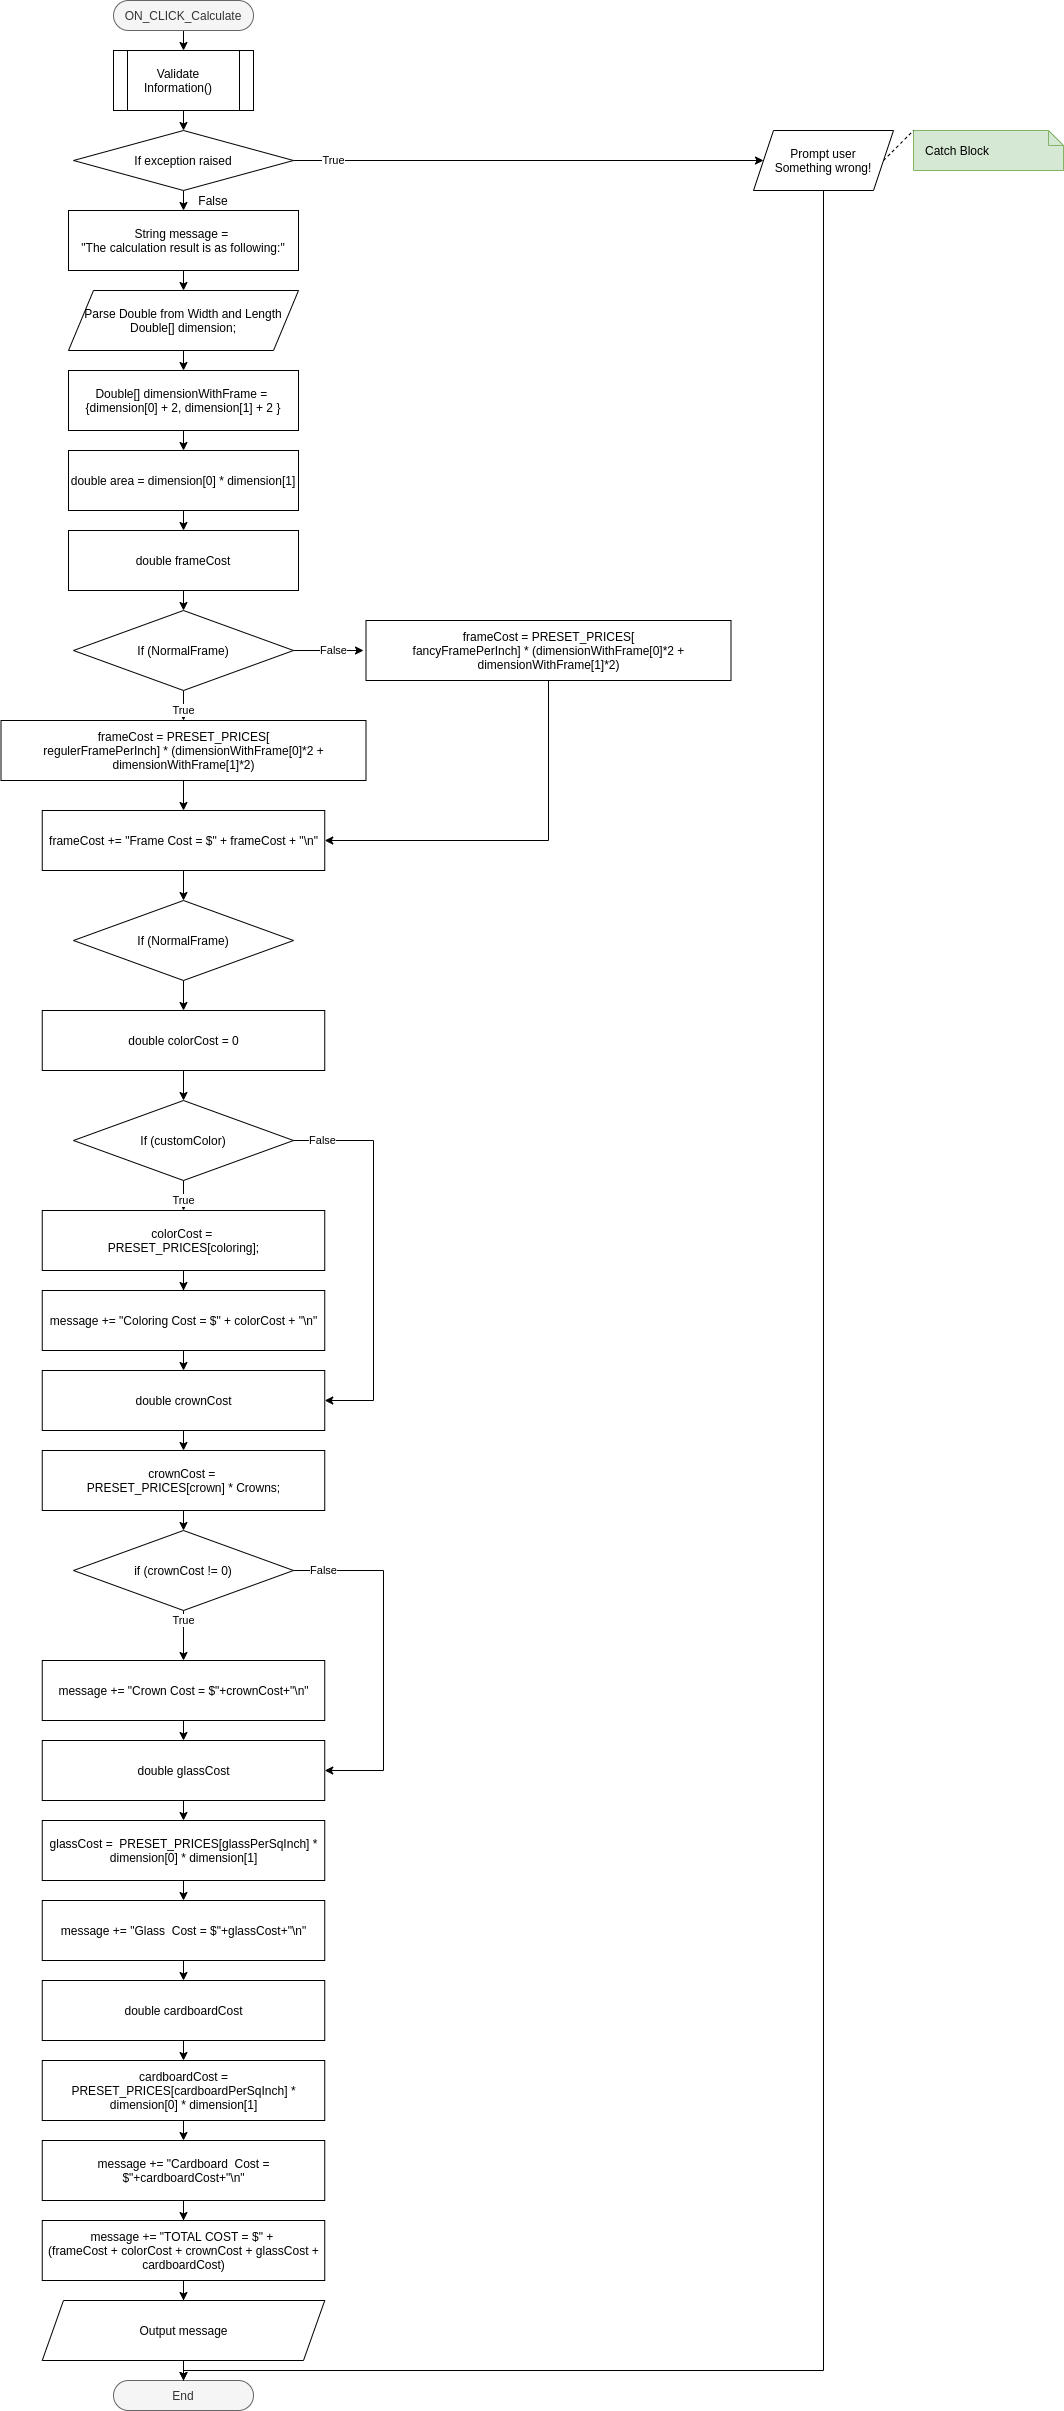

The diagram above was exported from draw.io. Its source (the exported page's mxGraphModel, read from the mxfile embedded in the PNG):
<mxGraphModel dx="13650" dy="8240" grid="1" gridSize="10" guides="1" tooltips="1" connect="1" arrows="1" fold="1" page="1" pageScale="1" pageWidth="850" pageHeight="1100" math="0" shadow="0">
  <root>
    <mxCell id="0" />
    <mxCell id="1" parent="0" />
    <mxCell id="2" style="edgeStyle=orthogonalEdgeStyle;rounded=0;orthogonalLoop=1;jettySize=auto;html=1;exitX=0.5;exitY=1;exitDx=0;exitDy=0;entryX=0.5;entryY=0;entryDx=0;entryDy=0;endArrow=classic;endFill=1;" edge="1" source="3" target="13" parent="1">
      <mxGeometry relative="1" as="geometry">
        <mxPoint x="750" y="120" as="targetPoint" />
      </mxGeometry>
    </mxCell>
    <mxCell id="3" value="ON_CLICK_Calculate" style="rounded=1;whiteSpace=wrap;html=1;arcSize=50;fillColor=#f5f5f5;strokeColor=#666666;fontColor=#333333;" vertex="1" parent="1">
      <mxGeometry x="680" y="60" width="140" height="30" as="geometry" />
    </mxCell>
    <mxCell id="4" style="edgeStyle=orthogonalEdgeStyle;rounded=0;orthogonalLoop=1;jettySize=auto;html=1;exitX=0.5;exitY=1;exitDx=0;exitDy=0;entryX=0.5;entryY=0;entryDx=0;entryDy=0;endArrow=classic;endFill=1;" edge="1" parent="1">
      <mxGeometry relative="1" as="geometry">
        <mxPoint x="750" y="250" as="sourcePoint" />
        <mxPoint x="750" y="270" as="targetPoint" />
      </mxGeometry>
    </mxCell>
    <mxCell id="5" value="Catch Block" style="shape=note;size=15;align=left;spacingLeft=10;html=1;whiteSpace=wrap;fillColor=#d5e8d4;strokeColor=#82b366;" vertex="1" parent="1">
      <mxGeometry x="1480" y="190" width="150" height="40" as="geometry" />
    </mxCell>
    <mxCell id="6" style="edgeStyle=orthogonalEdgeStyle;rounded=0;orthogonalLoop=1;jettySize=auto;html=1;exitX=0.5;exitY=1;exitDx=0;exitDy=0;entryX=0.5;entryY=0;entryDx=0;entryDy=0;" edge="1" source="7" target="15" parent="1">
      <mxGeometry relative="1" as="geometry" />
    </mxCell>
    <mxCell id="7" value="String message =&amp;nbsp;&lt;br&gt;&quot;The calculation result is as following:&quot;" style="shape=parallelogram;perimeter=parallelogramPerimeter;whiteSpace=wrap;html=1;fixedSize=1;size=-15;" vertex="1" parent="1">
      <mxGeometry x="635" y="270" width="230" height="60" as="geometry" />
    </mxCell>
    <mxCell id="8" style="rounded=0;orthogonalLoop=1;jettySize=auto;html=1;exitX=1;exitY=0.5;exitDx=0;exitDy=0;entryX=0;entryY=0;entryDx=0;entryDy=0;entryPerimeter=0;endArrow=none;endFill=0;startArrow=none;startFill=0;dashed=1;" edge="1" source="10" target="5" parent="1">
      <mxGeometry relative="1" as="geometry" />
    </mxCell>
    <mxCell id="9" style="edgeStyle=orthogonalEdgeStyle;rounded=0;orthogonalLoop=1;jettySize=auto;html=1;exitX=0.5;exitY=1;exitDx=0;exitDy=0;entryX=0.5;entryY=0;entryDx=0;entryDy=0;" edge="1" source="10" target="11" parent="1">
      <mxGeometry relative="1" as="geometry">
        <Array as="points">
          <mxPoint x="1390" y="2430" />
          <mxPoint x="750" y="2430" />
        </Array>
      </mxGeometry>
    </mxCell>
    <mxCell id="10" value="Prompt user&lt;br&gt;Something wrong!" style="shape=parallelogram;perimeter=parallelogramPerimeter;whiteSpace=wrap;html=1;fixedSize=1;" vertex="1" parent="1">
      <mxGeometry x="1320" y="190" width="140" height="60" as="geometry" />
    </mxCell>
    <mxCell id="11" value="End" style="rounded=1;whiteSpace=wrap;html=1;arcSize=50;fillColor=#f5f5f5;strokeColor=#666666;fontColor=#333333;" vertex="1" parent="1">
      <mxGeometry x="680" y="2440" width="140" height="30" as="geometry" />
    </mxCell>
    <mxCell id="12" style="edgeStyle=orthogonalEdgeStyle;rounded=0;orthogonalLoop=1;jettySize=auto;html=1;exitX=0.5;exitY=1;exitDx=0;exitDy=0;entryX=0.5;entryY=0;entryDx=0;entryDy=0;" edge="1" source="13" target="68" parent="1">
      <mxGeometry relative="1" as="geometry" />
    </mxCell>
    <mxCell id="13" value="Validate Information()" style="shape=process;whiteSpace=wrap;html=1;backgroundOutline=1;" vertex="1" parent="1">
      <mxGeometry x="680" y="110" width="140" height="60" as="geometry" />
    </mxCell>
    <mxCell id="14" style="edgeStyle=orthogonalEdgeStyle;rounded=0;orthogonalLoop=1;jettySize=auto;html=1;exitX=0.5;exitY=1;exitDx=0;exitDy=0;entryX=0.5;entryY=0;entryDx=0;entryDy=0;" edge="1" source="15" target="17" parent="1">
      <mxGeometry relative="1" as="geometry" />
    </mxCell>
    <mxCell id="15" value="Parse Double from Width and Length&lt;br&gt;Double[] dimension;" style="shape=parallelogram;perimeter=parallelogramPerimeter;whiteSpace=wrap;html=1;fixedSize=1;size=25;" vertex="1" parent="1">
      <mxGeometry x="635" y="350" width="230" height="60" as="geometry" />
    </mxCell>
    <mxCell id="16" style="edgeStyle=orthogonalEdgeStyle;rounded=0;orthogonalLoop=1;jettySize=auto;html=1;exitX=0.5;exitY=1;exitDx=0;exitDy=0;entryX=0.5;entryY=0;entryDx=0;entryDy=0;" edge="1" source="17" target="19" parent="1">
      <mxGeometry relative="1" as="geometry" />
    </mxCell>
    <mxCell id="17" value="Double[] dimensionWithFrame = &lt;br&gt;{dimension[0] + 2, dimension[1] + 2 }" style="shape=parallelogram;perimeter=parallelogramPerimeter;whiteSpace=wrap;html=1;fixedSize=1;size=-15;" vertex="1" parent="1">
      <mxGeometry x="635" y="430" width="230" height="60" as="geometry" />
    </mxCell>
    <mxCell id="18" style="edgeStyle=orthogonalEdgeStyle;rounded=0;orthogonalLoop=1;jettySize=auto;html=1;exitX=0.5;exitY=1;exitDx=0;exitDy=0;entryX=0.5;entryY=0;entryDx=0;entryDy=0;" edge="1" source="19" target="21" parent="1">
      <mxGeometry relative="1" as="geometry" />
    </mxCell>
    <mxCell id="19" value="double area = dimension[0] * dimension[1]" style="shape=parallelogram;perimeter=parallelogramPerimeter;whiteSpace=wrap;html=1;fixedSize=1;size=-15;" vertex="1" parent="1">
      <mxGeometry x="635" y="510" width="230" height="60" as="geometry" />
    </mxCell>
    <mxCell id="20" style="edgeStyle=orthogonalEdgeStyle;rounded=0;orthogonalLoop=1;jettySize=auto;html=1;exitX=0.5;exitY=1;exitDx=0;exitDy=0;entryX=0.5;entryY=0;entryDx=0;entryDy=0;" edge="1" source="21" target="24" parent="1">
      <mxGeometry relative="1" as="geometry" />
    </mxCell>
    <mxCell id="21" value="double frameCost" style="shape=parallelogram;perimeter=parallelogramPerimeter;whiteSpace=wrap;html=1;fixedSize=1;size=-15;" vertex="1" parent="1">
      <mxGeometry x="635" y="590" width="230" height="60" as="geometry" />
    </mxCell>
    <mxCell id="22" value="False" style="edgeStyle=orthogonalEdgeStyle;rounded=0;orthogonalLoop=1;jettySize=auto;html=1;exitX=1;exitY=0.5;exitDx=0;exitDy=0;entryX=0;entryY=0.5;entryDx=0;entryDy=0;" edge="1" source="24" parent="1">
      <mxGeometry relative="1" as="geometry">
        <mxPoint x="930" y="710" as="targetPoint" />
      </mxGeometry>
    </mxCell>
    <mxCell id="23" value="True" style="edgeStyle=orthogonalEdgeStyle;rounded=0;orthogonalLoop=1;jettySize=auto;html=1;exitX=0.5;exitY=1;exitDx=0;exitDy=0;entryX=0.5;entryY=0;entryDx=0;entryDy=0;" edge="1" source="24" target="28" parent="1">
      <mxGeometry relative="1" as="geometry" />
    </mxCell>
    <mxCell id="24" value="If (NormalFrame)" style="rhombus;whiteSpace=wrap;html=1;" vertex="1" parent="1">
      <mxGeometry x="640" y="670" width="220" height="80" as="geometry" />
    </mxCell>
    <mxCell id="25" style="edgeStyle=orthogonalEdgeStyle;rounded=0;orthogonalLoop=1;jettySize=auto;html=1;exitX=0.5;exitY=1;exitDx=0;exitDy=0;entryX=1;entryY=0.5;entryDx=0;entryDy=0;" edge="1" source="26" target="30" parent="1">
      <mxGeometry relative="1" as="geometry">
        <mxPoint x="1112.5" y="739.9999999999998" as="sourcePoint" />
      </mxGeometry>
    </mxCell>
    <mxCell id="26" value="&lt;span style=&quot;font-family: &amp;#34;helvetica&amp;#34;&quot;&gt;frameCost =&amp;nbsp;&lt;/span&gt;PRESET_PRICES[&lt;span style=&quot;font-family: &amp;#34;helvetica&amp;#34;&quot;&gt;&lt;br&gt;fancyFramePerInch] * (dimensionWithFrame[0]*2 + dimensionWithFrame[1]*2)&lt;/span&gt;" style="shape=parallelogram;perimeter=parallelogramPerimeter;whiteSpace=wrap;html=1;fixedSize=1;size=-15;" vertex="1" parent="1">
      <mxGeometry x="932.5" y="680" width="365" height="60" as="geometry" />
    </mxCell>
    <mxCell id="27" style="edgeStyle=orthogonalEdgeStyle;rounded=0;orthogonalLoop=1;jettySize=auto;html=1;exitX=0.5;exitY=1;exitDx=0;exitDy=0;entryX=0.5;entryY=0;entryDx=0;entryDy=0;" edge="1" source="28" target="30" parent="1">
      <mxGeometry relative="1" as="geometry" />
    </mxCell>
    <mxCell id="28" value="&lt;span&gt;frameCost =&amp;nbsp;&lt;/span&gt;PRESET_PRICES[&lt;span&gt;&lt;br&gt;regulerFramePerInch] * (dimensionWithFrame[0]*2 + dimensionWithFrame[1]*2)&lt;/span&gt;" style="shape=parallelogram;perimeter=parallelogramPerimeter;whiteSpace=wrap;html=1;fixedSize=1;size=-15;" vertex="1" parent="1">
      <mxGeometry x="567.5" y="780" width="365" height="60" as="geometry" />
    </mxCell>
    <mxCell id="29" style="edgeStyle=orthogonalEdgeStyle;rounded=0;orthogonalLoop=1;jettySize=auto;html=1;exitX=0.5;exitY=1;exitDx=0;exitDy=0;entryX=0.5;entryY=0;entryDx=0;entryDy=0;" edge="1" source="30" target="32" parent="1">
      <mxGeometry relative="1" as="geometry" />
    </mxCell>
    <mxCell id="30" value="frameCost += &quot;Frame Cost = $&quot; + frameCost + &quot;\n&quot;" style="shape=parallelogram;perimeter=parallelogramPerimeter;whiteSpace=wrap;html=1;fixedSize=1;size=-15;" vertex="1" parent="1">
      <mxGeometry x="608.75" y="870" width="282.5" height="60" as="geometry" />
    </mxCell>
    <mxCell id="31" style="edgeStyle=orthogonalEdgeStyle;rounded=0;orthogonalLoop=1;jettySize=auto;html=1;exitX=0.5;exitY=1;exitDx=0;exitDy=0;entryX=0.5;entryY=0;entryDx=0;entryDy=0;" edge="1" source="32" target="34" parent="1">
      <mxGeometry relative="1" as="geometry" />
    </mxCell>
    <mxCell id="32" value="If (NormalFrame)" style="rhombus;whiteSpace=wrap;html=1;" vertex="1" parent="1">
      <mxGeometry x="640" y="960" width="220" height="80" as="geometry" />
    </mxCell>
    <mxCell id="33" style="edgeStyle=orthogonalEdgeStyle;rounded=0;orthogonalLoop=1;jettySize=auto;html=1;exitX=0.5;exitY=1;exitDx=0;exitDy=0;entryX=0.5;entryY=0;entryDx=0;entryDy=0;" edge="1" source="34" target="37" parent="1">
      <mxGeometry relative="1" as="geometry" />
    </mxCell>
    <mxCell id="34" value="double colorCost = 0" style="shape=parallelogram;perimeter=parallelogramPerimeter;whiteSpace=wrap;html=1;fixedSize=1;size=-15;" vertex="1" parent="1">
      <mxGeometry x="608.75" y="1070" width="282.5" height="60" as="geometry" />
    </mxCell>
    <mxCell id="35" value="True" style="edgeStyle=orthogonalEdgeStyle;rounded=0;orthogonalLoop=1;jettySize=auto;html=1;exitX=0.5;exitY=1;exitDx=0;exitDy=0;entryX=0.5;entryY=0;entryDx=0;entryDy=0;" edge="1" source="37" target="39" parent="1">
      <mxGeometry relative="1" as="geometry" />
    </mxCell>
    <mxCell id="36" value="False" style="edgeStyle=orthogonalEdgeStyle;rounded=0;orthogonalLoop=1;jettySize=auto;html=1;exitX=1;exitY=0.5;exitDx=0;exitDy=0;entryX=1;entryY=0.5;entryDx=0;entryDy=0;" edge="1" source="37" target="43" parent="1">
      <mxGeometry x="-0.8392" relative="1" as="geometry">
        <Array as="points">
          <mxPoint x="940" y="1200" />
          <mxPoint x="940" y="1460" />
        </Array>
        <mxPoint x="-1" as="offset" />
      </mxGeometry>
    </mxCell>
    <mxCell id="37" value="If (customColor)" style="rhombus;whiteSpace=wrap;html=1;" vertex="1" parent="1">
      <mxGeometry x="640" y="1160" width="220" height="80" as="geometry" />
    </mxCell>
    <mxCell id="38" style="edgeStyle=orthogonalEdgeStyle;rounded=0;orthogonalLoop=1;jettySize=auto;html=1;exitX=0.5;exitY=1;exitDx=0;exitDy=0;" edge="1" source="39" target="41" parent="1">
      <mxGeometry relative="1" as="geometry" />
    </mxCell>
    <mxCell id="39" value="colorCost = &lt;br&gt;PRESET_PRICES[coloring];" style="shape=parallelogram;perimeter=parallelogramPerimeter;whiteSpace=wrap;html=1;fixedSize=1;size=-15;" vertex="1" parent="1">
      <mxGeometry x="608.75" y="1270" width="282.5" height="60" as="geometry" />
    </mxCell>
    <mxCell id="40" style="edgeStyle=orthogonalEdgeStyle;rounded=0;orthogonalLoop=1;jettySize=auto;html=1;exitX=0.5;exitY=1;exitDx=0;exitDy=0;entryX=0.5;entryY=0;entryDx=0;entryDy=0;" edge="1" source="41" target="43" parent="1">
      <mxGeometry relative="1" as="geometry" />
    </mxCell>
    <mxCell id="41" value="message += &quot;Coloring Cost = $&quot; + colorCost + &quot;\n&quot;" style="shape=parallelogram;perimeter=parallelogramPerimeter;whiteSpace=wrap;html=1;fixedSize=1;size=-15;" vertex="1" parent="1">
      <mxGeometry x="608.75" y="1350" width="282.5" height="60" as="geometry" />
    </mxCell>
    <mxCell id="42" style="edgeStyle=orthogonalEdgeStyle;rounded=0;orthogonalLoop=1;jettySize=auto;html=1;exitX=0.5;exitY=1;exitDx=0;exitDy=0;entryX=0.5;entryY=0;entryDx=0;entryDy=0;" edge="1" source="43" target="45" parent="1">
      <mxGeometry relative="1" as="geometry" />
    </mxCell>
    <mxCell id="43" value="double crownCost" style="shape=parallelogram;perimeter=parallelogramPerimeter;whiteSpace=wrap;html=1;fixedSize=1;size=-15;" vertex="1" parent="1">
      <mxGeometry x="608.75" y="1430" width="282.5" height="60" as="geometry" />
    </mxCell>
    <mxCell id="44" style="edgeStyle=orthogonalEdgeStyle;rounded=0;orthogonalLoop=1;jettySize=auto;html=1;exitX=0.5;exitY=1;exitDx=0;exitDy=0;entryX=0.5;entryY=0;entryDx=0;entryDy=0;" edge="1" source="45" parent="1">
      <mxGeometry relative="1" as="geometry">
        <mxPoint x="750" y="1590" as="targetPoint" />
      </mxGeometry>
    </mxCell>
    <mxCell id="45" value="crownCost = &lt;br&gt;PRESET_PRICES[crown] * Crowns;" style="shape=parallelogram;perimeter=parallelogramPerimeter;whiteSpace=wrap;html=1;fixedSize=1;size=-15;" vertex="1" parent="1">
      <mxGeometry x="608.75" y="1510" width="282.5" height="60" as="geometry" />
    </mxCell>
    <mxCell id="46" value="True" style="edgeStyle=orthogonalEdgeStyle;rounded=0;orthogonalLoop=1;jettySize=auto;html=1;exitX=0.5;exitY=1;exitDx=0;exitDy=0;entryX=0.5;entryY=0;entryDx=0;entryDy=0;" edge="1" source="48" target="50" parent="1">
      <mxGeometry x="-0.6" relative="1" as="geometry">
        <mxPoint as="offset" />
      </mxGeometry>
    </mxCell>
    <mxCell id="47" value="False" style="edgeStyle=orthogonalEdgeStyle;rounded=0;orthogonalLoop=1;jettySize=auto;html=1;exitX=1;exitY=0.5;exitDx=0;exitDy=0;entryX=1;entryY=0.5;entryDx=0;entryDy=0;" edge="1" source="48" target="52" parent="1">
      <mxGeometry x="-0.8208" relative="1" as="geometry">
        <Array as="points">
          <mxPoint x="950" y="1630" />
          <mxPoint x="950" y="1830" />
        </Array>
        <mxPoint as="offset" />
      </mxGeometry>
    </mxCell>
    <mxCell id="48" value="if (crownCost != 0)" style="rhombus;whiteSpace=wrap;html=1;" vertex="1" parent="1">
      <mxGeometry x="640" y="1590" width="220" height="80" as="geometry" />
    </mxCell>
    <mxCell id="49" style="edgeStyle=orthogonalEdgeStyle;rounded=0;orthogonalLoop=1;jettySize=auto;html=1;exitX=0.5;exitY=1;exitDx=0;exitDy=0;entryX=0.5;entryY=0;entryDx=0;entryDy=0;" edge="1" source="50" target="52" parent="1">
      <mxGeometry relative="1" as="geometry" />
    </mxCell>
    <mxCell id="50" value="message += &quot;Crown Cost = $&quot;+crownCost+&quot;\n&quot;" style="shape=parallelogram;perimeter=parallelogramPerimeter;whiteSpace=wrap;html=1;fixedSize=1;size=-15;" vertex="1" parent="1">
      <mxGeometry x="608.75" y="1720" width="282.5" height="60" as="geometry" />
    </mxCell>
    <mxCell id="51" style="edgeStyle=orthogonalEdgeStyle;rounded=0;orthogonalLoop=1;jettySize=auto;html=1;exitX=0.5;exitY=1;exitDx=0;exitDy=0;entryX=0.5;entryY=0;entryDx=0;entryDy=0;" edge="1" source="52" target="55" parent="1">
      <mxGeometry relative="1" as="geometry" />
    </mxCell>
    <mxCell id="52" value="double glassCost" style="shape=parallelogram;perimeter=parallelogramPerimeter;whiteSpace=wrap;html=1;fixedSize=1;size=-15;" vertex="1" parent="1">
      <mxGeometry x="608.75" y="1800" width="282.5" height="60" as="geometry" />
    </mxCell>
    <mxCell id="53" style="edgeStyle=orthogonalEdgeStyle;rounded=0;orthogonalLoop=1;jettySize=auto;html=1;exitX=0.5;exitY=1;exitDx=0;exitDy=0;entryX=0.5;entryY=0;entryDx=0;entryDy=0;" edge="1" target="57" parent="1">
      <mxGeometry relative="1" as="geometry">
        <mxPoint x="750" y="2010" as="sourcePoint" />
      </mxGeometry>
    </mxCell>
    <mxCell id="54" style="edgeStyle=orthogonalEdgeStyle;rounded=0;orthogonalLoop=1;jettySize=auto;html=1;exitX=0.5;exitY=1;exitDx=0;exitDy=0;entryX=0.5;entryY=0;entryDx=0;entryDy=0;" edge="1" source="55" target="60" parent="1">
      <mxGeometry relative="1" as="geometry" />
    </mxCell>
    <mxCell id="55" value="glassCost =&amp;nbsp; PRESET_PRICES[glassPerSqInch] * dimension[0] * dimension[1]" style="shape=parallelogram;perimeter=parallelogramPerimeter;whiteSpace=wrap;html=1;fixedSize=1;size=-15;" vertex="1" parent="1">
      <mxGeometry x="608.75" y="1880" width="282.5" height="60" as="geometry" />
    </mxCell>
    <mxCell id="56" style="edgeStyle=orthogonalEdgeStyle;rounded=0;orthogonalLoop=1;jettySize=auto;html=1;exitX=0.5;exitY=1;exitDx=0;exitDy=0;entryX=0.5;entryY=0;entryDx=0;entryDy=0;" edge="1" source="57" target="59" parent="1">
      <mxGeometry relative="1" as="geometry" />
    </mxCell>
    <mxCell id="57" value="double cardboardCost" style="shape=parallelogram;perimeter=parallelogramPerimeter;whiteSpace=wrap;html=1;fixedSize=1;size=-15;" vertex="1" parent="1">
      <mxGeometry x="608.75" y="2040" width="282.5" height="60" as="geometry" />
    </mxCell>
    <mxCell id="58" style="edgeStyle=orthogonalEdgeStyle;rounded=0;orthogonalLoop=1;jettySize=auto;html=1;exitX=0.5;exitY=1;exitDx=0;exitDy=0;entryX=0.5;entryY=0;entryDx=0;entryDy=0;" edge="1" source="59" target="62" parent="1">
      <mxGeometry relative="1" as="geometry" />
    </mxCell>
    <mxCell id="59" value="cardboardCost = PRESET_PRICES[cardboardPerSqInch] * dimension[0] * dimension[1]" style="shape=parallelogram;perimeter=parallelogramPerimeter;whiteSpace=wrap;html=1;fixedSize=1;size=-15;" vertex="1" parent="1">
      <mxGeometry x="608.75" y="2120" width="282.5" height="60" as="geometry" />
    </mxCell>
    <mxCell id="60" value="message += &quot;Glass&amp;nbsp; Cost = $&quot;+glassCost+&quot;\n&quot;" style="shape=parallelogram;perimeter=parallelogramPerimeter;whiteSpace=wrap;html=1;fixedSize=1;size=-15;" vertex="1" parent="1">
      <mxGeometry x="608.75" y="1960" width="282.5" height="60" as="geometry" />
    </mxCell>
    <mxCell id="61" value="" style="edgeStyle=orthogonalEdgeStyle;rounded=0;orthogonalLoop=1;jettySize=auto;html=1;" edge="1" source="62" target="64" parent="1">
      <mxGeometry relative="1" as="geometry" />
    </mxCell>
    <mxCell id="62" value="&lt;span&gt;message += &quot;Cardboard&amp;nbsp; Cost = $&quot;+cardboardCost+&quot;\n&quot;&lt;/span&gt;" style="shape=parallelogram;perimeter=parallelogramPerimeter;whiteSpace=wrap;html=1;fixedSize=1;size=-15;" vertex="1" parent="1">
      <mxGeometry x="608.75" y="2200" width="282.5" height="60" as="geometry" />
    </mxCell>
    <mxCell id="63" value="" style="edgeStyle=orthogonalEdgeStyle;rounded=0;orthogonalLoop=1;jettySize=auto;html=1;" edge="1" source="64" target="66" parent="1">
      <mxGeometry relative="1" as="geometry" />
    </mxCell>
    <mxCell id="64" value="message += &quot;TOTAL COST = $&quot; + &lt;br&gt;(frameCost + colorCost + crownCost + glassCost + cardboardCost)" style="shape=parallelogram;perimeter=parallelogramPerimeter;whiteSpace=wrap;html=1;fixedSize=1;size=-15;" vertex="1" parent="1">
      <mxGeometry x="608.75" y="2280" width="282.5" height="60" as="geometry" />
    </mxCell>
    <mxCell id="65" value="" style="edgeStyle=orthogonalEdgeStyle;rounded=0;orthogonalLoop=1;jettySize=auto;html=1;" edge="1" source="66" target="11" parent="1">
      <mxGeometry relative="1" as="geometry" />
    </mxCell>
    <mxCell id="66" value="Output message" style="shape=parallelogram;perimeter=parallelogramPerimeter;whiteSpace=wrap;html=1;fixedSize=1;size=21.25;" vertex="1" parent="1">
      <mxGeometry x="608.75" y="2360" width="282.5" height="60" as="geometry" />
    </mxCell>
    <mxCell id="67" value="True" style="edgeStyle=orthogonalEdgeStyle;rounded=0;orthogonalLoop=1;jettySize=auto;html=1;exitX=1;exitY=0.5;exitDx=0;exitDy=0;entryX=0;entryY=0.5;entryDx=0;entryDy=0;" edge="1" source="68" target="10" parent="1">
      <mxGeometry x="-0.8298" relative="1" as="geometry">
        <mxPoint as="offset" />
      </mxGeometry>
    </mxCell>
    <mxCell id="68" value="If exception raised" style="rhombus;whiteSpace=wrap;html=1;" vertex="1" parent="1">
      <mxGeometry x="640" y="190" width="220" height="60" as="geometry" />
    </mxCell>
    <mxCell id="69" value="False" style="text;html=1;strokeColor=none;fillColor=none;align=center;verticalAlign=middle;whiteSpace=wrap;rounded=0;" vertex="1" parent="1">
      <mxGeometry x="760" y="250" width="40" height="20" as="geometry" />
    </mxCell>
  </root>
</mxGraphModel>